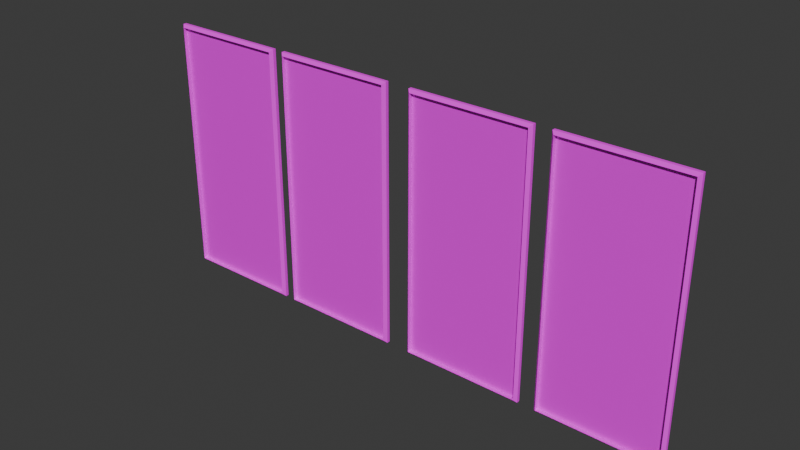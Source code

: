 # Source: Paintings.blend  (saved by Blender 4.3.34; exported with 4.5.12 LTS)
import bpy
from mathutils import Matrix  # noqa: F401  (used for matrix-valued properties, if any)

bpy.ops.wm.read_factory_settings(use_empty=True)
scene = bpy.context.scene
scene.name = 'Scene'

# ---- collections
col_collection = bpy.data.collections.new('Collection'); scene.collection.children.link(col_collection)

# ---- images (referenced by path relative to the original .blend; pixels are not part of the script)
import os
ASSET_DIR = os.environ.get("B2B_ASSET_DIR", "")  # directory of the original .blend (textures are referenced by path, not embedded)
HERE = os.path.dirname(os.path.abspath(__file__))  # packed textures are extracted next to this script under _unpacked/

def load_image(name, relpath, width, height, colorspace="sRGB"):
    """Load a texture the original file referenced (path relative to the .blend, or extracted next to this script)."""
    p = next((c for c in (os.path.join(HERE, relpath), os.path.join(ASSET_DIR, relpath)) if relpath and os.path.exists(c)), "")
    if p:
        img = bpy.data.images.load(p, check_existing=True)
        img.name = name
    else:  # same state as the original file: an image datablock whose file is absent (Cycles renders it pink)
        img = bpy.data.images.new(name, width, height)
        img.source = "FILE"
        img.filepath = "//" + (relpath or name)
    img.colorspace_settings.name = colorspace
    return img
img_paintings_png = load_image('Paintings.png', 'Textures/Paintings.png', 1024, 1024, 'sRGB')
img_wood_paneling_png = load_image('Wood Paneling.png', 'Textures/Wood Paneling.png', 1024, 1024, 'sRGB')
img_paintings2_png = load_image('Paintings2.png', 'Textures/Paintings2.png', 1024, 1024, 'sRGB')

# ---- materials (node trees are filled in below, after node groups)
mat_material = bpy.data.materials.new('Material')
mat_material.alpha_threshold = 0.0
mat_material.roughness = 0.5
mat_material.line_color = (0.0, 0.0, 0.0, 1.0)
mat_material_001 = bpy.data.materials.new('Material.001')
mat_material_002 = bpy.data.materials.new('Material.002')

# ---- material node trees
mat_material.use_nodes = True; mat_material.node_tree.nodes.clear()
_N = mat_material.node_tree.nodes; _L = mat_material.node_tree.links
n0 = _N.new('ShaderNodeOutputMaterial'); n0.name = 'Material Output'; n0.location = (300, 300)
n1 = _N.new('ShaderNodeBsdfPrincipled'); n1.name = 'Principled BSDF'; n1.location = (10, 300)
n1.inputs[2].default_value = 0.0
n1.inputs[3].default_value = 1.45
n2 = _N.new('ShaderNodeTexImage'); n2.name = 'Image Texture'; n2.location = (-280, 280)
n2.image = img_paintings_png
_L.new(n1.outputs[0], n0.inputs[0])
_L.new(n2.outputs[0], n1.inputs[0])
n0.is_active_output = True
mat_material_001.use_nodes = True; mat_material_001.node_tree.nodes.clear()
_N = mat_material_001.node_tree.nodes; _L = mat_material_001.node_tree.links
n0 = _N.new('ShaderNodeBsdfPrincipled'); n0.name = 'Principled BSDF'; n0.location = (10, 300)
n0.inputs[2].default_value = 1.0
n1 = _N.new('ShaderNodeOutputMaterial'); n1.name = 'Material Output'; n1.location = (300, 300)
n2 = _N.new('ShaderNodeTexImage'); n2.name = 'Image Texture'; n2.location = (-280, 280)
n2.image = img_wood_paneling_png
_L.new(n0.outputs[0], n1.inputs[0])
_L.new(n2.outputs[0], n0.inputs[0])
n1.is_active_output = True
mat_material_002.use_nodes = True; mat_material_002.node_tree.nodes.clear()
_N = mat_material_002.node_tree.nodes; _L = mat_material_002.node_tree.links
n0 = _N.new('ShaderNodeBsdfPrincipled'); n0.name = 'Principled BSDF'; n0.location = (10, 300)
n0.inputs[2].default_value = 0.0
n1 = _N.new('ShaderNodeOutputMaterial'); n1.name = 'Material Output'; n1.location = (300, 300)
n2 = _N.new('ShaderNodeTexImage'); n2.name = 'Image Texture'; n2.location = (-280, 280)
n2.image = img_paintings2_png
_L.new(n0.outputs[0], n1.inputs[0])
_L.new(n2.outputs[0], n0.inputs[0])
n1.is_active_output = True

# ---- world
world_world = bpy.data.worlds.new('World'); scene.world = world_world
world_world.use_nodes = True; world_world.node_tree.nodes.clear()
_N = world_world.node_tree.nodes; _L = world_world.node_tree.links
n0 = _N.new('ShaderNodeOutputWorld'); n0.name = 'World Output'; n0.location = (300, 300)
n1 = _N.new('ShaderNodeBackground'); n1.name = 'Background'; n1.location = (10, 300)
n1.inputs[0].default_value = (0.05088, 0.05088, 0.05088, 1.0)
_L.new(n1.outputs[0], n0.inputs[0])
n0.is_active_output = True
world_world.color = (0.05088, 0.05088, 0.05088)
world_world.sun_shadow_jitter_overblur = 0.0

# ---- meshes
me_cube = bpy.data.meshes.new('Cube')
me_cube.from_pydata([(1.294, -0.09492, 5.651), (1.294, -0.09492, 0.06058), (-1.294, -0.09492, 5.651), (-1.294, -0.09492, 0.06058), (1.355, 0.03547, 5.711), (1.355, 0.03547, 1.397e-05), (-1.355, 0.03547, 5.711), (-1.355, 0.03547, 1.397e-05), (1.355, -0.03547, 5.711), (1.355, -0.03547, 1.397e-05), (-1.355, -0.03547, 5.711), (-1.355, -0.03547, 1.397e-05), (1.294, -0.004444, 5.651), (1.294, -0.004444, 0.06058), (-1.294, -0.004444, 5.651), (-1.294, -0.004444, 0.06058), (1.294, -0.004444, 5.651), (1.294, -0.004444, 0.06058), (-1.294, -0.004444, 5.651), (-1.294, -0.004444, 0.06058)], [], [(8, 4, 6, 10), (11, 10, 6, 7), (7, 6, 4, 5), (5, 9, 11, 7), (0, 2, 14, 12), (5, 4, 8, 9), (0, 1, 9, 8), (3, 2, 10, 11), (2, 0, 8, 10), (1, 3, 11, 9), (1, 0, 12, 13), (3, 1, 13, 15), (2, 3, 15, 14), (17, 16, 18, 19)])
me_cube.polygons.foreach_set('material_index', [1, 1, 1, 1, 1, 1, 1, 1, 1, 1, 1, 1, 1, 0])
_uv = me_cube.uv_layers.new(name='UVMap')
_uv.uv.foreach_set('vector', [1.343, 4.116, 1.277, 4.116, 1.277, 0.5273, 1.343, 0.5273, -0.8169, 8.091, -0.8169, 0.5273, -0.723, 0.5273, -0.723, 8.091, -1.241, 0.5273, -1.241, -7.036, 2.347, -7.036, 2.347, 0.5273, 1.984, 0.5273, 2.078, 0.5273, 2.078, 4.116, 1.984, 4.116, 2.742, 0.5273, 2.742, 3.955, 2.622, 3.955, 2.622, 0.5273, -0.723, 8.091, -0.723, 0.5273, -0.6291, 0.5273, -0.6291, 8.091, -0.5503, 0.6076, -0.5503, 8.011, -0.6291, 8.091, -0.6291, 0.5273, -0.8957, 8.011, -0.8957, 0.6076, -0.8169, 0.5273, -0.8169, 8.091, 1.455, 0.6076, 1.455, 4.035, 1.343, 4.116, 1.343, 0.5273, 2.157, 0.6076, 2.157, 4.035, 2.078, 4.116, 2.078, 0.5273, 0.3801, 7.931, 0.3801, 0.5273, 0.4999, 0.5273, 0.4999, 7.931, 3.15, 0.5273, 3.15, 3.955, 3.066, 3.955, 3.066, 0.5273, 0.6197, 0.5273, 0.6197, 7.931, 0.4999, 7.931, 0.4999, 0.5273, 0.4667, -2.932e-08, 0.4667, 1.0, 0.003691, 1.0, 0.003691, 1.066e-08])
me_cube.materials.append(mat_material)
me_cube.materials.append(mat_material_001)
me_cube.use_mirror_vertex_groups = False
me_cube.update()
me_cube_001 = bpy.data.meshes.new('Cube.001')
me_cube_001.from_pydata([(1.294, -0.09492, 5.651), (1.294, -0.09492, 0.06058), (-1.294, -0.09492, 5.651), (-1.294, -0.09492, 0.06058), (1.355, 0.03547, 5.711), (1.355, 0.03547, 1.397e-05), (-1.355, 0.03547, 5.711), (-1.355, 0.03547, 1.397e-05), (1.355, -0.03547, 5.711), (1.355, -0.03547, 1.397e-05), (-1.355, -0.03547, 5.711), (-1.355, -0.03547, 1.397e-05), (1.294, -0.004444, 5.651), (1.294, -0.004444, 0.06058), (-1.294, -0.004444, 5.651), (-1.294, -0.004444, 0.06058), (1.294, -0.004444, 5.651), (1.294, -0.004444, 0.06058), (-1.294, -0.004444, 5.651), (-1.294, -0.004444, 0.06058)], [], [(8, 4, 6, 10), (11, 10, 6, 7), (7, 6, 4, 5), (5, 9, 11, 7), (0, 2, 14, 12), (5, 4, 8, 9), (0, 1, 9, 8), (3, 2, 10, 11), (2, 0, 8, 10), (1, 3, 11, 9), (1, 0, 12, 13), (3, 1, 13, 15), (2, 3, 15, 14), (17, 16, 18, 19)])
me_cube_001.polygons.foreach_set('material_index', [1, 1, 1, 1, 1, 1, 1, 1, 1, 1, 1, 1, 1, 0])
_uv = me_cube_001.uv_layers.new(name='UVMap')
_uv.uv.foreach_set('vector', [1.521, 4.116, 1.455, 4.116, 1.455, 0.5273, 1.521, 0.5273, -0.4716, 8.091, -0.4716, 0.5273, -0.3776, 0.5273, -0.3776, 8.091, 2.347, 0.5273, 2.347, -7.036, 5.935, -7.036, 5.935, 0.5273, 2.157, 0.5273, 2.251, 0.5273, 2.251, 4.116, 2.157, 4.116, 2.862, 0.5273, 2.862, 3.955, 2.742, 3.955, 2.742, 0.5273, -0.3776, 8.091, -0.3776, 0.5273, -0.2837, 0.5273, -0.2837, 8.091, -0.205, 0.6076, -0.205, 8.011, -0.2837, 8.091, -0.2837, 0.5273, -0.5503, 8.011, -0.5503, 0.6076, -0.4716, 0.5273, -0.4716, 8.091, 1.634, 0.6076, 1.634, 4.035, 1.521, 4.116, 1.521, 0.5273, 2.33, 0.6076, 2.33, 4.035, 2.251, 4.116, 2.251, 0.5273, 0.6197, 7.931, 0.6197, 0.5273, 0.7395, 0.5273, 0.7395, 7.931, 3.234, 0.5273, 3.234, 3.955, 3.15, 3.955, 3.15, 0.5273, 0.8593, 0.5273, 0.8593, 7.931, 0.7395, 7.931, 0.7395, 0.5273, 0.9979, -2.932e-08, 0.9979, 1.0, 0.5349, 1.0, 0.5349, 1.066e-08])
me_cube_001.materials.append(mat_material)
me_cube_001.materials.append(mat_material_001)
me_cube_001.use_mirror_vertex_groups = False
me_cube_001.update()
me_cube_002 = bpy.data.meshes.new('Cube.002')
me_cube_002.from_pydata([(1.294, -0.09492, 5.651), (1.294, -0.09492, 0.06058), (-1.294, -0.09492, 5.651), (-1.294, -0.09492, 0.06058), (1.355, 0.03547, 5.711), (1.355, 0.03547, 1.397e-05), (-1.355, 0.03547, 5.711), (-1.355, 0.03547, 1.397e-05), (1.355, -0.03547, 5.711), (1.355, -0.03547, 1.397e-05), (-1.355, -0.03547, 5.711), (-1.355, -0.03547, 1.397e-05), (1.294, -0.004444, 5.651), (1.294, -0.004444, 0.06058), (-1.294, -0.004444, 5.651), (-1.294, -0.004444, 0.06058), (1.294, -0.004444, 5.651), (1.294, -0.004444, 0.06058), (-1.294, -0.004444, 5.651), (-1.294, -0.004444, 0.06058)], [], [(8, 4, 6, 10), (11, 10, 6, 7), (7, 6, 4, 5), (5, 9, 11, 7), (0, 2, 14, 12), (5, 4, 8, 9), (0, 1, 9, 8), (3, 2, 10, 11), (2, 0, 8, 10), (1, 3, 11, 9), (1, 0, 12, 13), (3, 1, 13, 15), (2, 3, 15, 14), (17, 16, 18, 19)])
me_cube_002.polygons.foreach_set('material_index', [1, 1, 1, 1, 1, 1, 1, 1, 1, 1, 1, 1, 1, 2])
_uv = me_cube_002.uv_layers.new(name='UVMap')
_uv.uv.foreach_set('vector', [1.699, 4.116, 1.634, 4.116, 1.634, 0.5273, 1.699, 0.5273, -0.1262, 8.091, -0.1262, 0.5273, -0.03227, 0.5273, -0.03227, 8.091, -4.829, 8.091, -4.829, 0.5273, -1.241, 0.5273, -1.241, 8.091, 2.33, 0.5273, 2.424, 0.5273, 2.424, 4.116, 2.33, 4.116, 2.982, 0.5273, 2.982, 3.955, 2.862, 3.955, 2.862, 0.5273, -0.03227, 8.091, -0.03227, 0.5273, 0.06167, 0.5273, 0.06167, 8.091, 0.1404, 0.6076, 0.1404, 8.011, 0.06167, 8.091, 0.06167, 0.5273, -0.205, 8.011, -0.205, 0.6076, -0.1262, 0.5273, -0.1262, 8.091, 1.812, 0.6076, 1.812, 4.035, 1.699, 4.116, 1.699, 0.5273, 2.503, 0.6076, 2.503, 4.035, 2.424, 4.116, 2.424, 0.5273, 0.8593, 7.931, 0.8593, 0.5273, 0.9792, 0.5273, 0.9792, 7.931, 3.318, 0.5273, 3.318, 3.955, 3.234, 3.955, 3.234, 0.5273, 1.099, 0.5273, 1.099, 7.931, 0.9792, 7.931, 0.9792, 0.5273, 0.4843, -2.932e-08, 0.4843, 1.0, 0.02127, 1.0, 0.02127, 1.066e-08])
me_cube_002.materials.append(mat_material)
me_cube_002.materials.append(mat_material_001)
me_cube_002.materials.append(mat_material_002)
me_cube_002.use_mirror_vertex_groups = False
me_cube_002.update()
me_cube_003 = bpy.data.meshes.new('Cube.003')
me_cube_003.from_pydata([(1.294, -0.09492, 5.651), (1.294, -0.09492, 0.06058), (-1.294, -0.09492, 5.651), (-1.294, -0.09492, 0.06058), (1.355, 0.03547, 5.711), (1.355, 0.03547, 1.397e-05), (-1.355, 0.03547, 5.711), (-1.355, 0.03547, 1.397e-05), (1.355, -0.03547, 5.711), (1.355, -0.03547, 1.397e-05), (-1.355, -0.03547, 5.711), (-1.355, -0.03547, 1.397e-05), (1.294, -0.004444, 5.651), (1.294, -0.004444, 0.06058), (-1.294, -0.004444, 5.651), (-1.294, -0.004444, 0.06058), (1.294, -0.004444, 5.651), (1.294, -0.004444, 0.06058), (-1.294, -0.004444, 5.651), (-1.294, -0.004444, 0.06058)], [], [(8, 4, 6, 10), (11, 10, 6, 7), (7, 6, 4, 5), (5, 9, 11, 7), (0, 2, 14, 12), (5, 4, 8, 9), (0, 1, 9, 8), (3, 2, 10, 11), (2, 0, 8, 10), (1, 3, 11, 9), (1, 0, 12, 13), (3, 1, 13, 15), (2, 3, 15, 14), (17, 16, 18, 19)])
me_cube_003.polygons.foreach_set('material_index', [1, 1, 1, 1, 1, 1, 1, 1, 1, 1, 1, 1, 1, 2])
_uv = me_cube_003.uv_layers.new(name='UVMap')
_uv.uv.foreach_set('vector', [1.165, 4.116, 1.099, 4.116, 1.099, 0.5273, 1.165, 0.5273, -1.162, 8.091, -1.162, 0.5273, -1.068, 0.5273, -1.068, 8.091, -4.829, 0.5273, -4.829, -7.036, -1.241, -7.036, -1.241, 0.5273, 1.812, 0.5273, 1.906, 0.5273, 1.906, 4.116, 1.812, 4.116, 2.622, 0.5273, 2.622, 3.955, 2.503, 3.955, 2.503, 0.5273, -1.068, 8.091, -1.068, 0.5273, -0.9744, 0.5273, -0.9744, 8.091, -0.8957, 0.6076, -0.8957, 8.011, -0.9744, 8.091, -0.9744, 0.5273, -1.241, 8.011, -1.241, 0.6076, -1.162, 0.5273, -1.162, 8.091, 1.277, 0.6076, 1.277, 4.035, 1.165, 4.116, 1.165, 0.5273, 1.984, 0.6076, 1.984, 4.035, 1.906, 4.116, 1.906, 0.5273, 0.1404, 7.931, 0.1404, 0.5273, 0.2602, 0.5273, 0.2602, 7.931, 3.066, 0.5273, 3.066, 3.955, 2.982, 3.955, 2.982, 0.5273, 0.3801, 0.5273, 0.3801, 7.931, 0.2602, 7.931, 0.2602, 0.5273, 0.9823, -2.932e-08, 0.9823, 1.0, 0.5193, 1.0, 0.5193, 1.066e-08])
me_cube_003.materials.append(mat_material)
me_cube_003.materials.append(mat_material_001)
me_cube_003.materials.append(mat_material_002)
me_cube_003.use_mirror_vertex_groups = False
me_cube_003.update()

# ---- objects
ob_cube = bpy.data.objects.new('Cube', me_cube)
ob_cube_001 = bpy.data.objects.new('Cube.001', me_cube_001)
ob_cube_002 = bpy.data.objects.new('Cube.002', me_cube_002)
ob_cube_003 = bpy.data.objects.new('Cube.003', me_cube_003)

# ---- transforms, parenting, visibility, modifiers, constraints
ob_cube.location = (0.0, 0.0, 0.0)
ob_cube.lock_rotations_4d = False
ob_cube.empty_display_type = 'ARROWS'
ob_cube.lineart.crease_threshold = 0.0
ob_cube_001.location = (-2.956, 0.0, 0.0)
ob_cube_001.lock_rotations_4d = False
ob_cube_001.empty_display_type = 'ARROWS'
ob_cube_001.lineart.crease_threshold = 0.0
ob_cube_002.location = (3.25, 0.0, 0.0)
ob_cube_002.lock_rotations_4d = False
ob_cube_002.empty_display_type = 'ARROWS'
ob_cube_002.lineart.crease_threshold = 0.0
ob_cube_003.location = (6.337, 0.0, 0.0)
ob_cube_003.lock_rotations_4d = False
ob_cube_003.empty_display_type = 'ARROWS'
ob_cube_003.lineart.crease_threshold = 0.0

# ---- collection membership
col_collection.objects.link(ob_cube)
col_collection.objects.link(ob_cube_001)
col_collection.objects.link(ob_cube_002)
col_collection.objects.link(ob_cube_003)

# ---- scene / render settings (as saved in the file)
scene.frame_start = 1; scene.frame_end = 250; scene.frame_set(1)
scene.render.engine = 'BLENDER_EEVEE_NEXT'
bpy.context.view_layer.update()

# ---- added for rendering (the .blend has no active camera and no usable light): camera, sun
cam_auto = bpy.data.cameras.new('AutoCamera')
cam_auto.lens = 50.0
cam_auto.sensor_width = 36.0
cam_auto.clip_end = 1000.0
ob_auto_camera = bpy.data.objects.new('AutoCamera', cam_auto)
scene.collection.objects.link(ob_auto_camera)
ob_auto_camera.location = (13.9895, -14.7882, 12.6947)
ob_auto_camera.rotation_euler = (1.09748, -7.21219e-08, 0.694738)
scene.camera = ob_auto_camera
light_auto_sun = bpy.data.lights.new('AutoSun', 'SUN')
light_auto_sun.energy = 3.0
light_auto_sun.angle = 0.0523599
ob_auto_sun = bpy.data.objects.new('AutoSun', light_auto_sun)
scene.collection.objects.link(ob_auto_sun)
ob_auto_sun.rotation_euler = (0.872665, 0.174533, 0.523599)
bpy.context.view_layer.update()
